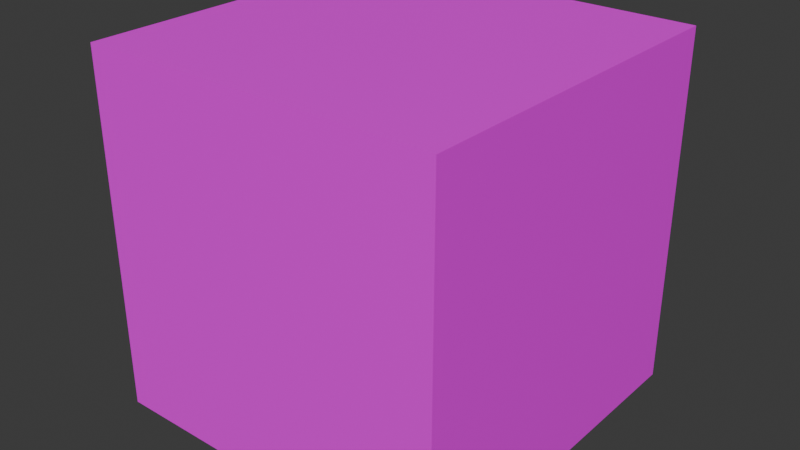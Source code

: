 # Source: minecraft_water.blend  (saved by Blender 4.5.91; exported with 4.5.12 LTS)
import bpy
from mathutils import Matrix  # noqa: F401  (used for matrix-valued properties, if any)

bpy.ops.wm.read_factory_settings(use_empty=True)
scene = bpy.context.scene
scene.name = 'Scene'

# ---- collections
col_collection = bpy.data.collections.new('Collection'); scene.collection.children.link(col_collection)

# ---- images (referenced by path relative to the original .blend; pixels are not part of the script)
import os
ASSET_DIR = os.environ.get("B2B_ASSET_DIR", "")  # directory of the original .blend (textures are referenced by path, not embedded)
HERE = os.path.dirname(os.path.abspath(__file__))  # packed textures are extracted next to this script under _unpacked/

def load_image(name, relpath, width, height, colorspace="sRGB"):
    """Load a texture the original file referenced (path relative to the .blend, or extracted next to this script)."""
    p = next((c for c in (os.path.join(HERE, relpath), os.path.join(ASSET_DIR, relpath)) if relpath and os.path.exists(c)), "")
    if p:
        img = bpy.data.images.load(p, check_existing=True)
        img.name = name
    else:  # same state as the original file: an image datablock whose file is absent (Cycles renders it pink)
        img = bpy.data.images.new(name, width, height)
        img.source = "FILE"
        img.filepath = "//" + (relpath or name)
    img.colorspace_settings.name = colorspace
    return img
img_dirt = load_image('dirt', 'textures/dirt.png', 1024, 1024, 'sRGB')

# ---- materials (node trees are filled in below, after node groups)
mat_material_001 = bpy.data.materials.new('Material.001')

# ---- material node trees
mat_material_001.use_nodes = True; mat_material_001.node_tree.nodes.clear()
_N = mat_material_001.node_tree.nodes; _L = mat_material_001.node_tree.links
n0 = _N.new('ShaderNodeBsdfPrincipled'); n0.name = 'Principled BSDF'; n0.location = (10, 300)
n1 = _N.new('ShaderNodeOutputMaterial'); n1.name = 'Material Output'; n1.location = (300, 300)
n2 = _N.new('ShaderNodeTexImage'); n2.name = 'Image Texture'; n2.location = (-280, 280)
n2.image = img_dirt
_L.new(n0.outputs[0], n1.inputs[0])
_L.new(n2.outputs[0], n0.inputs[0])
n1.is_active_output = True

# ---- world
world_world = bpy.data.worlds.new('World'); scene.world = world_world
world_world.use_nodes = True; world_world.node_tree.nodes.clear()
_N = world_world.node_tree.nodes; _L = world_world.node_tree.links
n0 = _N.new('ShaderNodeOutputWorld'); n0.name = 'World Output'; n0.location = (300, 300)
n1 = _N.new('ShaderNodeBackground'); n1.name = 'Background'; n1.location = (10, 300)
n1.inputs[0].default_value = (0.05088, 0.05088, 0.05088, 1.0)
_L.new(n1.outputs[0], n0.inputs[0])
n0.is_active_output = True
world_world.color = (0.05088, 0.05088, 0.05088)
world_world.sun_shadow_jitter_overblur = 0.0

# ---- meshes
me_cube_001 = bpy.data.meshes.new('Cube.001')
me_cube_001.from_pydata([(-1.0, -1.0, -1.0), (-1.0, -1.0, 1.0), (-1.0, 1.0, -1.0), (-1.0, 1.0, 1.0), (1.0, -1.0, -1.0), (1.0, -1.0, 1.0), (1.0, 1.0, -1.0), (1.0, 1.0, 1.0)], [], [(0, 1, 3, 2), (2, 3, 7, 6), (6, 7, 5, 4), (4, 5, 1, 0), (2, 6, 4, 0), (7, 3, 1, 5)])
_uv = me_cube_001.uv_layers.new(name='UVMap')
_uv.uv.foreach_set('vector', [0.375, 0.5023, 0.625, 0.5023, 0.625, 0.7523, 0.375, 0.7523, 0.375, 0.5011, 0.625, 0.5011, 0.625, 0.7511, 0.375, 0.7511, 0.375, 0.5, 0.625, 0.5, 0.625, 0.75, 0.375, 0.75, 0.375, 0.5, 0.625, 0.5, 0.625, 0.75, 0.375, 0.75, 0.625, 0.5, 0.875, 0.5, 0.875, 0.75, 0.625, 0.75, 0.625, 0.5, 0.875, 0.5, 0.875, 0.75, 0.625, 0.75])
me_cube_001.materials.append(mat_material_001)
me_cube_001.update()

# ---- objects
ob_dirt = bpy.data.objects.new('Dirt', me_cube_001)

# ---- transforms, parenting, visibility, modifiers, constraints
ob_dirt.location = (0.0, 0.0, 0.0)

# ---- collection membership
col_collection.objects.link(ob_dirt)

# ---- scene / render settings (as saved in the file)
scene.frame_start = 1; scene.frame_end = 250; scene.frame_set(1)
scene.render.engine = 'BLENDER_EEVEE_NEXT'
bpy.context.view_layer.update()

# ---- added for rendering (the .blend has no active camera and no usable light): camera, sun
cam_auto = bpy.data.cameras.new('AutoCamera')
cam_auto.lens = 50.0
cam_auto.sensor_width = 36.0
cam_auto.clip_end = 1000.0
ob_auto_camera = bpy.data.objects.new('AutoCamera', cam_auto)
scene.collection.objects.link(ob_auto_camera)
ob_auto_camera.location = (3.20507, -3.84609, 2.56406)
ob_auto_camera.rotation_euler = (1.09748, -7.21219e-08, 0.694738)
scene.camera = ob_auto_camera
light_auto_sun = bpy.data.lights.new('AutoSun', 'SUN')
light_auto_sun.energy = 3.0
light_auto_sun.angle = 0.0523599
ob_auto_sun = bpy.data.objects.new('AutoSun', light_auto_sun)
scene.collection.objects.link(ob_auto_sun)
ob_auto_sun.rotation_euler = (0.872665, 0.174533, 0.523599)
bpy.context.view_layer.update()

